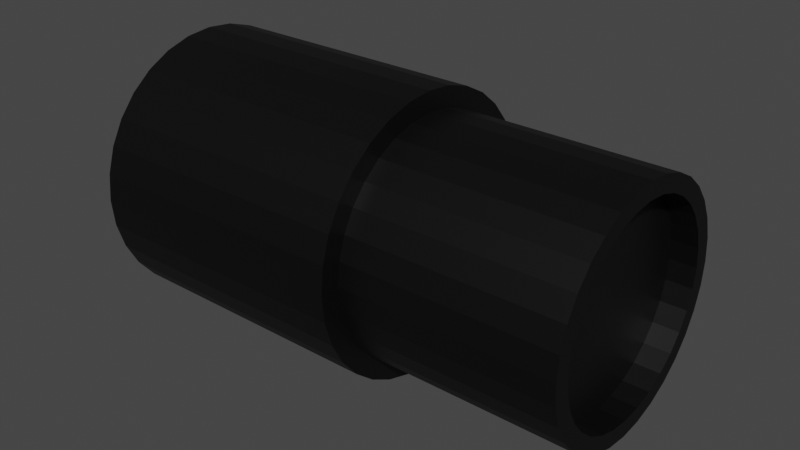 # Source: cannon.blend  (saved by Blender 3.3.6; exported with 4.5.12 LTS)
import bpy
from mathutils import Matrix  # noqa: F401  (used for matrix-valued properties, if any)

bpy.ops.wm.read_factory_settings(use_empty=True)
scene = bpy.context.scene
scene.name = 'Scene'

# ---- collections
col_collection = bpy.data.collections.new('Collection'); scene.collection.children.link(col_collection)

# ---- materials (node trees are filled in below, after node groups)
mat_black_canon_001 = bpy.data.materials.new('black canon.001')
mat_black_canon_001.use_transparent_shadow = False

# ---- material node trees
mat_black_canon_001.use_nodes = True; mat_black_canon_001.node_tree.nodes.clear()
_N = mat_black_canon_001.node_tree.nodes; _L = mat_black_canon_001.node_tree.links
n0 = _N.new('ShaderNodeBsdfPrincipled'); n0.name = 'Principled BSDF'; n0.location = (10, 300)
n0.distribution = 'GGX'
n0.subsurface_method = 'RANDOM_WALK_SKIN'
n0.inputs[0].default_value = (0.0, 0.0, 0.0, 1.0)
n0.inputs[3].default_value = 1.45
n0.inputs[27].default_value = (0.0, 0.0, 0.0, 1.0)
n0.inputs[28].default_value = 1.0
n1 = _N.new('ShaderNodeOutputMaterial'); n1.name = 'Material Output'; n1.location = (300, 300)
_L.new(n0.outputs[0], n1.inputs[0])
n1.is_active_output = True

# ---- world
world_world = bpy.data.worlds.new('World'); scene.world = world_world
world_world.use_nodes = True; world_world.node_tree.nodes.clear()
_N = world_world.node_tree.nodes; _L = world_world.node_tree.links
n0 = _N.new('ShaderNodeOutputWorld'); n0.name = 'World Output'; n0.location = (300, 300)
n1 = _N.new('ShaderNodeBackground'); n1.name = 'Background'; n1.location = (10, 300)
n1.inputs[0].default_value = (0.05088, 0.05088, 0.05088, 1.0)
_L.new(n1.outputs[0], n0.inputs[0])
n0.is_active_output = True
world_world.color = (0.05088, 0.05088, 0.05088)
world_world.use_sun_shadow = False
world_world.sun_shadow_jitter_overblur = 0.0

# ---- meshes
me_cylinder_001 = bpy.data.meshes.new('Cylinder.001')
me_cylinder_001.from_pydata([(0.0, 1.0, -1.0), (0.0, 0.8565, 1.0), (0.1951, 0.9808, -1.0), (0.1671, 0.8401, 1.0), (0.3827, 0.9239, -1.0), (0.3278, 0.7913, 1.0), (0.5556, 0.8315, -1.0), (0.4759, 0.7122, 1.0), (0.7071, 0.7071, -1.0), (0.6056, 0.6056, 1.0), (0.8315, 0.5556, -1.0), (0.7122, 0.4759, 1.0), (0.9239, 0.3827, -1.0), (0.7913, 0.3278, 1.0), (0.9808, 0.1951, -1.0), (0.8401, 0.1671, 1.0), (1.0, 0.0, -1.0), (0.8565, 0.0, 1.0), (0.9808, -0.1951, -1.0), (0.8401, -0.1671, 1.0), (0.9239, -0.3827, -1.0), (0.7913, -0.3278, 1.0), (0.8315, -0.5556, -1.0), (0.7122, -0.4759, 1.0), (0.7071, -0.7071, -1.0), (0.6056, -0.6056, 1.0), (0.5556, -0.8315, -1.0), (0.4759, -0.7122, 1.0), (0.3827, -0.9239, -1.0), (0.3278, -0.7913, 1.0), (0.1951, -0.9808, -1.0), (0.1671, -0.8401, 1.0), (0.0, -1.0, -1.0), (0.0, -0.8565, 1.0), (-0.1951, -0.9808, -1.0), (-0.1671, -0.8401, 1.0), (-0.3827, -0.9239, -1.0), (-0.3278, -0.7913, 1.0), (-0.5556, -0.8315, -1.0), (-0.4759, -0.7122, 1.0), (-0.7071, -0.7071, -1.0), (-0.6056, -0.6056, 1.0), (-0.8315, -0.5556, -1.0), (-0.7122, -0.4759, 1.0), (-0.9239, -0.3827, -1.0), (-0.7913, -0.3278, 1.0), (-0.9808, -0.1951, -1.0), (-0.8401, -0.1671, 1.0), (-1.0, 0.0, -1.0), (-0.8565, 0.0, 1.0), (-0.9808, 0.1951, -1.0), (-0.8401, 0.1671, 1.0), (-0.9239, 0.3827, -1.0), (-0.7913, 0.3278, 1.0), (-0.8315, 0.5556, -1.0), (-0.7122, 0.4759, 1.0), (-0.7071, 0.7071, -1.0), (-0.6056, 0.6056, 1.0), (-0.5556, 0.8315, -1.0), (-0.4759, 0.7122, 1.0), (-0.3827, 0.9239, -1.0), (-0.3278, 0.7913, 1.0), (-0.1951, 0.9808, -1.0), (-0.1671, 0.8401, 1.0), (0.1951, 0.9808, 1.0), (0.0, 1.0, 1.0), (0.3827, 0.9239, 1.0), (0.5556, 0.8315, 1.0), (0.7071, 0.7071, 1.0), (0.8315, 0.5556, 1.0), (0.9239, 0.3827, 1.0), (0.9808, 0.1951, 1.0), (1.0, 0.0, 1.0), (0.9808, -0.1951, 1.0), (0.9239, -0.3827, 1.0), (0.8315, -0.5556, 1.0), (0.7071, -0.7071, 1.0), (0.5556, -0.8315, 1.0), (0.3827, -0.9239, 1.0), (0.1951, -0.9808, 1.0), (0.0, -1.0, 1.0), (-0.1951, -0.9808, 1.0), (-0.3827, -0.9239, 1.0), (-0.5556, -0.8315, 1.0), (-0.7071, -0.7071, 1.0), (-0.8315, -0.5556, 1.0), (-0.9239, -0.3827, 1.0), (-0.9808, -0.1951, 1.0), (-1.0, 0.0, 1.0), (-0.9808, 0.1951, 1.0), (-0.9239, 0.3827, 1.0), (-0.8315, 0.5556, 1.0), (-0.7071, 0.7071, 1.0), (-0.5556, 0.8315, 1.0), (-0.3827, 0.9239, 1.0), (-0.1951, 0.9808, 1.0), (0.1435, 0.7215, 2.534), (-1.997e-08, 0.7357, 2.534), (0.2815, 0.6797, 2.534), (0.4087, 0.6117, 2.534), (0.5202, 0.5202, 2.534), (0.6117, 0.4087, 2.534), (0.6797, 0.2815, 2.534), (0.7215, 0.1435, 2.534), (0.7357, 0.0, 2.534), (0.7215, -0.1435, 2.534), (0.6797, -0.2815, 2.534), (0.6117, -0.4087, 2.534), (0.5202, -0.5202, 2.534), (0.4087, -0.6117, 2.534), (0.2815, -0.6797, 2.534), (0.1435, -0.7215, 2.534), (-1.997e-08, -0.7357, 2.534), (-0.1435, -0.7215, 2.534), (-0.2815, -0.6797, 2.534), (-0.4087, -0.6117, 2.534), (-0.5202, -0.5202, 2.534), (-0.6117, -0.4087, 2.534), (-0.6797, -0.2815, 2.534), (-0.7215, -0.1435, 2.534), (-0.7357, 0.0, 2.534), (-0.7215, 0.1435, 2.534), (-0.6797, 0.2815, 2.534), (-0.6117, 0.4087, 2.534), (-0.5202, 0.5202, 2.534), (-0.4087, 0.6117, 2.534), (-0.2815, 0.6797, 2.534), (-0.1435, 0.7215, 2.534), (0.1671, 0.8401, 2.534), (-1.997e-08, 0.8565, 2.534), (0.3278, 0.7913, 2.534), (0.4759, 0.7122, 2.534), (0.6056, 0.6056, 2.534), (0.7122, 0.4759, 2.534), (0.7913, 0.3278, 2.534), (0.8401, 0.1671, 2.534), (0.8565, 0.0, 2.534), (0.8401, -0.1671, 2.534), (0.7913, -0.3278, 2.534), (0.7122, -0.4759, 2.534), (0.6056, -0.6056, 2.534), (0.4759, -0.7122, 2.534), (0.3278, -0.7913, 2.534), (0.1671, -0.8401, 2.534), (-1.997e-08, -0.8565, 2.534), (-0.1671, -0.8401, 2.534), (-0.3278, -0.7913, 2.534), (-0.4759, -0.7122, 2.534), (-0.6056, -0.6056, 2.534), (-0.7122, -0.4759, 2.534), (-0.7913, -0.3278, 2.534), (-0.8401, -0.1671, 2.534), (-0.8565, 0.0, 2.534), (-0.8401, 0.1671, 2.534), (-0.7913, 0.3278, 2.534), (-0.7122, 0.4759, 2.534), (-0.6056, 0.6056, 2.534), (-0.4759, 0.7122, 2.534), (-0.3278, 0.7913, 2.534), (-0.1671, 0.8401, 2.534), (0.1435, 0.7215, 2.348), (-1.9e-09, 0.7357, 2.348), (0.2815, 0.6797, 2.348), (0.4087, 0.6117, 2.348), (0.5202, 0.5202, 2.348), (0.6117, 0.4087, 2.348), (0.6797, 0.2815, 2.348), (0.7215, 0.1435, 2.348), (0.7357, 0.0, 2.348), (0.7215, -0.1435, 2.348), (0.6797, -0.2815, 2.348), (0.6117, -0.4087, 2.348), (0.5202, -0.5202, 2.348), (0.4087, -0.6117, 2.348), (0.2815, -0.6797, 2.348), (0.1435, -0.7215, 2.348), (-1.9e-09, -0.7357, 2.348), (-0.1435, -0.7215, 2.348), (-0.2815, -0.6797, 2.348), (-0.4087, -0.6117, 2.348), (-0.5202, -0.5202, 2.348), (-0.6117, -0.4087, 2.348), (-0.6797, -0.2815, 2.348), (-0.7215, -0.1435, 2.348), (-0.7357, 0.0, 2.348), (-0.7215, 0.1435, 2.348), (-0.6797, 0.2815, 2.348), (-0.6117, 0.4087, 2.348), (-0.5202, 0.5202, 2.348), (-0.4087, 0.6117, 2.348), (-0.2815, 0.6797, 2.348), (-0.1435, 0.7215, 2.348)], [], [(0, 65, 64, 2), (2, 64, 66, 4), (4, 66, 67, 6), (6, 67, 68, 8), (8, 68, 69, 10), (10, 69, 70, 12), (12, 70, 71, 14), (14, 71, 72, 16), (16, 72, 73, 18), (18, 73, 74, 20), (20, 74, 75, 22), (22, 75, 76, 24), (24, 76, 77, 26), (26, 77, 78, 28), (28, 78, 79, 30), (30, 79, 80, 32), (32, 80, 81, 34), (34, 81, 82, 36), (36, 82, 83, 38), (38, 83, 84, 40), (40, 84, 85, 42), (42, 85, 86, 44), (44, 86, 87, 46), (46, 87, 88, 48), (48, 88, 89, 50), (50, 89, 90, 52), (52, 90, 91, 54), (54, 91, 92, 56), (56, 92, 93, 58), (58, 93, 94, 60), (33, 31, 143, 144), (60, 94, 95, 62), (62, 95, 65, 0), (0, 2, 4, 6, 8, 10, 12, 14, 16, 18, 20, 22, 24, 26, 28, 30, 32, 34, 36, 38, 40, 42, 44, 46, 48, 50, 52, 54, 56, 58, 60, 62), (1, 3, 64, 65), (3, 5, 66, 64), (5, 7, 67, 66), (7, 9, 68, 67), (9, 11, 69, 68), (11, 13, 70, 69), (13, 15, 71, 70), (15, 17, 72, 71), (17, 19, 73, 72), (19, 21, 74, 73), (21, 23, 75, 74), (23, 25, 76, 75), (25, 27, 77, 76), (27, 29, 78, 77), (29, 31, 79, 78), (31, 33, 80, 79), (33, 35, 81, 80), (35, 37, 82, 81), (37, 39, 83, 82), (39, 41, 84, 83), (41, 43, 85, 84), (43, 45, 86, 85), (45, 47, 87, 86), (47, 49, 88, 87), (49, 51, 89, 88), (51, 53, 90, 89), (53, 55, 91, 90), (55, 57, 92, 91), (57, 59, 93, 92), (59, 61, 94, 93), (61, 63, 95, 94), (63, 1, 65, 95), (112, 111, 175, 176), (7, 5, 130, 131), (61, 59, 157, 158), (35, 33, 144, 145), (9, 7, 131, 132), (63, 61, 158, 159), (37, 35, 145, 146), (11, 9, 132, 133), (1, 63, 159, 129), (39, 37, 146, 147), (13, 11, 133, 134), (41, 39, 147, 148), (15, 13, 134, 135), (43, 41, 148, 149), (17, 15, 135, 136), (45, 43, 149, 150), (19, 17, 136, 137), (47, 45, 150, 151), (21, 19, 137, 138), (49, 47, 151, 152), (23, 21, 138, 139), (51, 49, 152, 153), (25, 23, 139, 140), (53, 51, 153, 154), (27, 25, 140, 141), (55, 53, 154, 155), (29, 27, 141, 142), (3, 1, 129, 128), (57, 55, 155, 156), (31, 29, 142, 143), (5, 3, 128, 130), (59, 57, 156, 157), (97, 96, 128, 129), (96, 98, 130, 128), (98, 99, 131, 130), (99, 100, 132, 131), (100, 101, 133, 132), (101, 102, 134, 133), (102, 103, 135, 134), (103, 104, 136, 135), (104, 105, 137, 136), (105, 106, 138, 137), (106, 107, 139, 138), (107, 108, 140, 139), (108, 109, 141, 140), (109, 110, 142, 141), (110, 111, 143, 142), (111, 112, 144, 143), (112, 113, 145, 144), (113, 114, 146, 145), (114, 115, 147, 146), (115, 116, 148, 147), (116, 117, 149, 148), (117, 118, 150, 149), (118, 119, 151, 150), (119, 120, 152, 151), (120, 121, 153, 152), (121, 122, 154, 153), (122, 123, 155, 154), (123, 124, 156, 155), (124, 125, 157, 156), (125, 126, 158, 157), (126, 127, 159, 158), (127, 97, 129, 159), (160, 161, 191, 190, 189, 188, 187, 186, 185, 184, 183, 182, 181, 180, 179, 178, 177, 176, 175, 174, 173, 172, 171, 170, 169, 168, 167, 166, 165, 164, 163, 162), (99, 98, 162, 163), (126, 125, 189, 190), (113, 112, 176, 177), (100, 99, 163, 164), (127, 126, 190, 191), (114, 113, 177, 178), (101, 100, 164, 165), (97, 127, 191, 161), (115, 114, 178, 179), (102, 101, 165, 166), (116, 115, 179, 180), (103, 102, 166, 167), (117, 116, 180, 181), (104, 103, 167, 168), (118, 117, 181, 182), (105, 104, 168, 169), (119, 118, 182, 183), (106, 105, 169, 170), (120, 119, 183, 184), (107, 106, 170, 171), (121, 120, 184, 185), (108, 107, 171, 172), (122, 121, 185, 186), (109, 108, 172, 173), (123, 122, 186, 187), (110, 109, 173, 174), (96, 97, 161, 160), (124, 123, 187, 188), (111, 110, 174, 175), (98, 96, 160, 162), (125, 124, 188, 189)])
_uv = me_cylinder_001.uv_layers.new(name='UVMap')
_uv.uv.foreach_set('vector', [1.0, 0.5, 1.0, 1.0, 0.9688, 1.0, 0.9688, 0.5, 0.9688, 0.5, 0.9688, 1.0, 0.9375, 1.0, 0.9375, 0.5, 0.9375, 0.5, 0.9375, 1.0, 0.9062, 1.0, 0.9062, 0.5, 0.9062, 0.5, 0.9062, 1.0, 0.875, 1.0, 0.875, 0.5, 0.875, 0.5, 0.875, 1.0, 0.8438, 1.0, 0.8438, 0.5, 0.8438, 0.5, 0.8438, 1.0, 0.8125, 1.0, 0.8125, 0.5, 0.8125, 0.5, 0.8125, 1.0, 0.7812, 1.0, 0.7812, 0.5, 0.7812, 0.5, 0.7812, 1.0, 0.75, 1.0, 0.75, 0.5, 0.75, 0.5, 0.75, 1.0, 0.7188, 1.0, 0.7188, 0.5, 0.7188, 0.5, 0.7188, 1.0, 0.6875, 1.0, 0.6875, 0.5, 0.6875, 0.5, 0.6875, 1.0, 0.6562, 1.0, 0.6562, 0.5, 0.6562, 0.5, 0.6562, 1.0, 0.625, 1.0, 0.625, 0.5, 0.625, 0.5, 0.625, 1.0, 0.5938, 1.0, 0.5938, 0.5, 0.5938, 0.5, 0.5938, 1.0, 0.5625, 1.0, 0.5625, 0.5, 0.5625, 0.5, 0.5625, 1.0, 0.5312, 1.0, 0.5312, 0.5, 0.5312, 0.5, 0.5312, 1.0, 0.5, 1.0, 0.5, 0.5, 0.5, 0.5, 0.5, 1.0, 0.4688, 1.0, 0.4688, 0.5, 0.4688, 0.5, 0.4688, 1.0, 0.4375, 1.0, 0.4375, 0.5, 0.4375, 0.5, 0.4375, 1.0, 0.4062, 1.0, 0.4062, 0.5, 0.4062, 0.5, 0.4062, 1.0, 0.375, 1.0, 0.375, 0.5, 0.375, 0.5, 0.375, 1.0, 0.3438, 1.0, 0.3438, 0.5, 0.3438, 0.5, 0.3438, 1.0, 0.3125, 1.0, 0.3125, 0.5, 0.3125, 0.5, 0.3125, 1.0, 0.2812, 1.0, 0.2812, 0.5, 0.2812, 0.5, 0.2812, 1.0, 0.25, 1.0, 0.25, 0.5, 0.25, 0.5, 0.25, 1.0, 0.2188, 1.0, 0.2188, 0.5, 0.2188, 0.5, 0.2188, 1.0, 0.1875, 1.0, 0.1875, 0.5, 0.1875, 0.5, 0.1875, 1.0, 0.1562, 1.0, 0.1562, 0.5, 0.1562, 0.5, 0.1562, 1.0, 0.125, 1.0, 0.125, 0.5, 0.125, 0.5, 0.125, 1.0, 0.09375, 1.0, 0.09375, 0.5, 0.09375, 0.5, 0.09375, 1.0, 0.0625, 1.0, 0.0625, 0.5, 0.25, 0.04444, 0.2901, 0.04839, 0.2901, 0.04839, 0.25, 0.04444, 0.0625, 0.5, 0.0625, 1.0, 0.03125, 1.0, 0.03125, 0.5, 0.03125, 0.5, 0.03125, 1.0, 0.0, 1.0, 0.0, 0.5, 0.75, 0.49, 0.7968, 0.4854, 0.8418, 0.4717, 0.8833, 0.4496, 0.9197, 0.4197, 0.9496, 0.3833, 0.9717, 0.3418, 0.9854, 0.2968, 0.99, 0.25, 0.9854, 0.2032, 0.9717, 0.1582, 0.9496, 0.1167, 0.9197, 0.08029, 0.8833, 0.05045, 0.8418, 0.02827, 0.7968, 0.01461, 0.75, 0.01, 0.7032, 0.01461, 0.6582, 0.02827, 0.6167, 0.05045, 0.5803, 0.08029, 0.5504, 0.1167, 0.5283, 0.1582, 0.5146, 0.2032, 0.51, 0.25, 0.5146, 0.2968, 0.5283, 0.3418, 0.5504, 0.3833, 0.5803, 0.4197, 0.6167, 0.4496, 0.6582, 0.4717, 0.7032, 0.4854, 0.25, 0.4556, 0.2901, 0.4516, 0.2968, 0.4854, 0.25, 0.49, 0.2901, 0.4516, 0.3287, 0.4399, 0.3418, 0.4717, 0.2968, 0.4854, 0.3287, 0.4399, 0.3642, 0.4209, 0.3833, 0.4496, 0.3418, 0.4717, 0.3642, 0.4209, 0.3954, 0.3954, 0.4197, 0.4197, 0.3833, 0.4496, 0.3954, 0.3954, 0.4209, 0.3642, 0.4496, 0.3833, 0.4197, 0.4197, 0.4209, 0.3642, 0.4399, 0.3287, 0.4717, 0.3418, 0.4496, 0.3833, 0.4399, 0.3287, 0.4516, 0.2901, 0.4854, 0.2968, 0.4717, 0.3418, 0.4516, 0.2901, 0.4556, 0.25, 0.49, 0.25, 0.4854, 0.2968, 0.4556, 0.25, 0.4516, 0.2099, 0.4854, 0.2032, 0.49, 0.25, 0.4516, 0.2099, 0.4399, 0.1713, 0.4717, 0.1582, 0.4854, 0.2032, 0.4399, 0.1713, 0.4209, 0.1358, 0.4496, 0.1167, 0.4717, 0.1582, 0.4209, 0.1358, 0.3954, 0.1046, 0.4197, 0.08029, 0.4496, 0.1167, 0.3954, 0.1046, 0.3642, 0.07908, 0.3833, 0.05045, 0.4197, 0.08029, 0.3642, 0.07908, 0.3287, 0.06008, 0.3418, 0.02827, 0.3833, 0.05045, 0.3287, 0.06008, 0.2901, 0.04839, 0.2968, 0.01461, 0.3418, 0.02827, 0.2901, 0.04839, 0.25, 0.04444, 0.25, 0.01, 0.2968, 0.01461, 0.25, 0.04444, 0.2099, 0.04839, 0.2032, 0.01461, 0.25, 0.01, 0.2099, 0.04839, 0.1713, 0.06008, 0.1582, 0.02827, 0.2032, 0.01461, 0.1713, 0.06008, 0.1358, 0.07908, 0.1167, 0.05045, 0.1582, 0.02827, 0.1358, 0.07908, 0.1046, 0.1046, 0.08029, 0.08029, 0.1167, 0.05045, 0.1046, 0.1046, 0.07908, 0.1358, 0.05045, 0.1167, 0.08029, 0.08029, 0.07908, 0.1358, 0.06008, 0.1713, 0.02827, 0.1582, 0.05045, 0.1167, 0.06008, 0.1713, 0.04839, 0.2099, 0.01461, 0.2032, 0.02827, 0.1582, 0.04839, 0.2099, 0.04444, 0.25, 0.01, 0.25, 0.01461, 0.2032, 0.04444, 0.25, 0.04839, 0.2901, 0.01461, 0.2968, 0.01, 0.25, 0.04839, 0.2901, 0.06008, 0.3287, 0.02827, 0.3418, 0.01461, 0.2968, 0.06008, 0.3287, 0.07908, 0.3642, 0.05045, 0.3833, 0.02827, 0.3418, 0.07908, 0.3642, 0.1046, 0.3954, 0.08029, 0.4197, 0.05045, 0.3833, 0.1046, 0.3954, 0.1358, 0.4209, 0.1167, 0.4496, 0.08029, 0.4197, 0.1358, 0.4209, 0.1713, 0.4399, 0.1582, 0.4717, 0.1167, 0.4496, 0.1713, 0.4399, 0.2099, 0.4516, 0.2032, 0.4854, 0.1582, 0.4717, 0.2099, 0.4516, 0.25, 0.4556, 0.25, 0.49, 0.2032, 0.4854, 0.25, 0.07344, 0.2844, 0.07683, 0.2844, 0.07683, 0.25, 0.07344, 0.3642, 0.4209, 0.3287, 0.4399, 0.3287, 0.4399, 0.3642, 0.4209, 0.1713, 0.4399, 0.1358, 0.4209, 0.1358, 0.4209, 0.1713, 0.4399, 0.2099, 0.04839, 0.25, 0.04444, 0.25, 0.04444, 0.2099, 0.04839, 0.3954, 0.3954, 0.3642, 0.4209, 0.3642, 0.4209, 0.3954, 0.3954, 0.2099, 0.4516, 0.1713, 0.4399, 0.1713, 0.4399, 0.2099, 0.4516, 0.1713, 0.06008, 0.2099, 0.04839, 0.2099, 0.04839, 0.1713, 0.06008, 0.4209, 0.3642, 0.3954, 0.3954, 0.3954, 0.3954, 0.4209, 0.3642, 0.25, 0.4556, 0.2099, 0.4516, 0.2099, 0.4516, 0.25, 0.4556, 0.1358, 0.07908, 0.1713, 0.06008, 0.1713, 0.06008, 0.1358, 0.07908, 0.4399, 0.3287, 0.4209, 0.3642, 0.4209, 0.3642, 0.4399, 0.3287, 0.1046, 0.1046, 0.1358, 0.07908, 0.1358, 0.07908, 0.1046, 0.1046, 0.4516, 0.2901, 0.4399, 0.3287, 0.4399, 0.3287, 0.4516, 0.2901, 0.07908, 0.1358, 0.1046, 0.1046, 0.1046, 0.1046, 0.07908, 0.1358, 0.4556, 0.25, 0.4516, 0.2901, 0.4516, 0.2901, 0.4556, 0.25, 0.06008, 0.1713, 0.07908, 0.1358, 0.07908, 0.1358, 0.06008, 0.1713, 0.4516, 0.2099, 0.4556, 0.25, 0.4556, 0.25, 0.4516, 0.2099, 0.04839, 0.2099, 0.06008, 0.1713, 0.06008, 0.1713, 0.04839, 0.2099, 0.4399, 0.1713, 0.4516, 0.2099, 0.4516, 0.2099, 0.4399, 0.1713, 0.04444, 0.25, 0.04839, 0.2099, 0.04839, 0.2099, 0.04444, 0.25, 0.4209, 0.1358, 0.4399, 0.1713, 0.4399, 0.1713, 0.4209, 0.1358, 0.04839, 0.2901, 0.04444, 0.25, 0.04444, 0.25, 0.04839, 0.2901, 0.3954, 0.1046, 0.4209, 0.1358, 0.4209, 0.1358, 0.3954, 0.1046, 0.06008, 0.3287, 0.04839, 0.2901, 0.04839, 0.2901, 0.06008, 0.3287, 0.3642, 0.07908, 0.3954, 0.1046, 0.3954, 0.1046, 0.3642, 0.07908, 0.07908, 0.3642, 0.06008, 0.3287, 0.06008, 0.3287, 0.07908, 0.3642, 0.3287, 0.06008, 0.3642, 0.07908, 0.3642, 0.07908, 0.3287, 0.06008, 0.2901, 0.4516, 0.25, 0.4556, 0.25, 0.4556, 0.2901, 0.4516, 0.1046, 0.3954, 0.07908, 0.3642, 0.07908, 0.3642, 0.1046, 0.3954, 0.2901, 0.04839, 0.3287, 0.06008, 0.3287, 0.06008, 0.2901, 0.04839, 0.3287, 0.4399, 0.2901, 0.4516, 0.2901, 0.4516, 0.3287, 0.4399, 0.1358, 0.4209, 0.1046, 0.3954, 0.1046, 0.3954, 0.1358, 0.4209, 0.25, 0.4266, 0.2844, 0.4232, 0.2901, 0.4516, 0.25, 0.4556, 0.2844, 0.4232, 0.3176, 0.4131, 0.3287, 0.4399, 0.2901, 0.4516, 0.3176, 0.4131, 0.3481, 0.3968, 0.3642, 0.4209, 0.3287, 0.4399, 0.3481, 0.3968, 0.3748, 0.3748, 0.3954, 0.3954, 0.3642, 0.4209, 0.3748, 0.3748, 0.3968, 0.3481, 0.4209, 0.3642, 0.3954, 0.3954, 0.3968, 0.3481, 0.4131, 0.3176, 0.4399, 0.3287, 0.4209, 0.3642, 0.4131, 0.3176, 0.4232, 0.2844, 0.4516, 0.2901, 0.4399, 0.3287, 0.4232, 0.2844, 0.4266, 0.25, 0.4556, 0.25, 0.4516, 0.2901, 0.4266, 0.25, 0.4232, 0.2156, 0.4516, 0.2099, 0.4556, 0.25, 0.4232, 0.2156, 0.4131, 0.1824, 0.4399, 0.1713, 0.4516, 0.2099, 0.4131, 0.1824, 0.3968, 0.1519, 0.4209, 0.1358, 0.4399, 0.1713, 0.3968, 0.1519, 0.3748, 0.1252, 0.3954, 0.1046, 0.4209, 0.1358, 0.3748, 0.1252, 0.3481, 0.1032, 0.3642, 0.07908, 0.3954, 0.1046, 0.3481, 0.1032, 0.3176, 0.08688, 0.3287, 0.06008, 0.3642, 0.07908, 0.3176, 0.08688, 0.2844, 0.07683, 0.2901, 0.04839, 0.3287, 0.06008, 0.2844, 0.07683, 0.25, 0.07344, 0.25, 0.04444, 0.2901, 0.04839, 0.25, 0.07344, 0.2156, 0.07683, 0.2099, 0.04839, 0.25, 0.04444, 0.2156, 0.07683, 0.1824, 0.08688, 0.1713, 0.06008, 0.2099, 0.04839, 0.1824, 0.08688, 0.1519, 0.1032, 0.1358, 0.07908, 0.1713, 0.06008, 0.1519, 0.1032, 0.1252, 0.1252, 0.1046, 0.1046, 0.1358, 0.07908, 0.1252, 0.1252, 0.1032, 0.1519, 0.07908, 0.1358, 0.1046, 0.1046, 0.1032, 0.1519, 0.08688, 0.1824, 0.06008, 0.1713, 0.07908, 0.1358, 0.08688, 0.1824, 0.07683, 0.2156, 0.04839, 0.2099, 0.06008, 0.1713, 0.07683, 0.2156, 0.07344, 0.25, 0.04444, 0.25, 0.04839, 0.2099, 0.07344, 0.25, 0.07683, 0.2844, 0.04839, 0.2901, 0.04444, 0.25, 0.07683, 0.2844, 0.08688, 0.3176, 0.06008, 0.3287, 0.04839, 0.2901, 0.08688, 0.3176, 0.1032, 0.3481, 0.07908, 0.3642, 0.06008, 0.3287, 0.1032, 0.3481, 0.1252, 0.3748, 0.1046, 0.3954, 0.07908, 0.3642, 0.1252, 0.3748, 0.1519, 0.3968, 0.1358, 0.4209, 0.1046, 0.3954, 0.1519, 0.3968, 0.1824, 0.4131, 0.1713, 0.4399, 0.1358, 0.4209, 0.1824, 0.4131, 0.2156, 0.4232, 0.2099, 0.4516, 0.1713, 0.4399, 0.2156, 0.4232, 0.25, 0.4266, 0.25, 0.4556, 0.2099, 0.4516, 0.2844, 0.4232, 0.25, 0.4266, 0.2156, 0.4232, 0.1824, 0.4131, 0.1519, 0.3968, 0.1252, 0.3748, 0.1032, 0.3481, 0.08688, 0.3176, 0.07683, 0.2844, 0.07344, 0.25, 0.07683, 0.2156, 0.08688, 0.1824, 0.1032, 0.1519, 0.1252, 0.1252, 0.1519, 0.1032, 0.1824, 0.08688, 0.2156, 0.07683, 0.25, 0.07344, 0.2844, 0.07683, 0.3176, 0.08688, 0.3481, 0.1032, 0.3748, 0.1252, 0.3968, 0.1519, 0.4131, 0.1824, 0.4232, 0.2156, 0.4266, 0.25, 0.4232, 0.2844, 0.4131, 0.3176, 0.3968, 0.3481, 0.3748, 0.3748, 0.3481, 0.3968, 0.3176, 0.4131, 0.3481, 0.3968, 0.3176, 0.4131, 0.3176, 0.4131, 0.3481, 0.3968, 0.1824, 0.4131, 0.1519, 0.3968, 0.1519, 0.3968, 0.1824, 0.4131, 0.2156, 0.07683, 0.25, 0.07344, 0.25, 0.07344, 0.2156, 0.07683, 0.3748, 0.3748, 0.3481, 0.3968, 0.3481, 0.3968, 0.3748, 0.3748, 0.2156, 0.4232, 0.1824, 0.4131, 0.1824, 0.4131, 0.2156, 0.4232, 0.1824, 0.08688, 0.2156, 0.07683, 0.2156, 0.07683, 0.1824, 0.08688, 0.3968, 0.3481, 0.3748, 0.3748, 0.3748, 0.3748, 0.3968, 0.3481, 0.25, 0.4266, 0.2156, 0.4232, 0.2156, 0.4232, 0.25, 0.4266, 0.1519, 0.1032, 0.1824, 0.08688, 0.1824, 0.08688, 0.1519, 0.1032, 0.4131, 0.3176, 0.3968, 0.3481, 0.3968, 0.3481, 0.4131, 0.3176, 0.1252, 0.1252, 0.1519, 0.1032, 0.1519, 0.1032, 0.1252, 0.1252, 0.4232, 0.2844, 0.4131, 0.3176, 0.4131, 0.3176, 0.4232, 0.2844, 0.1032, 0.1519, 0.1252, 0.1252, 0.1252, 0.1252, 0.1032, 0.1519, 0.4266, 0.25, 0.4232, 0.2844, 0.4232, 0.2844, 0.4266, 0.25, 0.08688, 0.1824, 0.1032, 0.1519, 0.1032, 0.1519, 0.08688, 0.1824, 0.4232, 0.2156, 0.4266, 0.25, 0.4266, 0.25, 0.4232, 0.2156, 0.07683, 0.2156, 0.08688, 0.1824, 0.08688, 0.1824, 0.07683, 0.2156, 0.4131, 0.1824, 0.4232, 0.2156, 0.4232, 0.2156, 0.4131, 0.1824, 0.07344, 0.25, 0.07683, 0.2156, 0.07683, 0.2156, 0.07344, 0.25, 0.3968, 0.1519, 0.4131, 0.1824, 0.4131, 0.1824, 0.3968, 0.1519, 0.07683, 0.2844, 0.07344, 0.25, 0.07344, 0.25, 0.07683, 0.2844, 0.3748, 0.1252, 0.3968, 0.1519, 0.3968, 0.1519, 0.3748, 0.1252, 0.08688, 0.3176, 0.07683, 0.2844, 0.07683, 0.2844, 0.08688, 0.3176, 0.3481, 0.1032, 0.3748, 0.1252, 0.3748, 0.1252, 0.3481, 0.1032, 0.1032, 0.3481, 0.08688, 0.3176, 0.08688, 0.3176, 0.1032, 0.3481, 0.3176, 0.08688, 0.3481, 0.1032, 0.3481, 0.1032, 0.3176, 0.08688, 0.2844, 0.4232, 0.25, 0.4266, 0.25, 0.4266, 0.2844, 0.4232, 0.1252, 0.3748, 0.1032, 0.3481, 0.1032, 0.3481, 0.1252, 0.3748, 0.2844, 0.07683, 0.3176, 0.08688, 0.3176, 0.08688, 0.2844, 0.07683, 0.3176, 0.4131, 0.2844, 0.4232, 0.2844, 0.4232, 0.3176, 0.4131, 0.1519, 0.3968, 0.1252, 0.3748, 0.1252, 0.3748, 0.1519, 0.3968])
me_cylinder_001.materials.append(mat_black_canon_001)
me_cylinder_001.update()

# ---- objects
ob_cylinder = bpy.data.objects.new('Cylinder', me_cylinder_001)

# ---- transforms, parenting, visibility, modifiers, constraints
ob_cylinder.location = (0.0, 0.0, 0.0)
ob_cylinder.rotation_euler = (-0.0, 32.99, 0.0)
ob_cylinder.scale = (1.747, 1.747, 1.747)

# ---- collection membership
col_collection.objects.link(ob_cylinder)

# ---- scene / render settings (as saved in the file)
scene.frame_start = 1; scene.frame_end = 250; scene.frame_set(1)
scene.render.engine = 'BLENDER_EEVEE_NEXT'
scene.cycles.sampling_pattern = 'TABULATED_SOBOL'
scene.cycles.use_light_tree = False
scene.view_settings.view_transform = 'Filmic'
bpy.context.view_layer.update()

# ---- added for rendering (the .blend has no active camera and no usable light): camera, sun
cam_auto = bpy.data.cameras.new('AutoCamera')
cam_auto.lens = 50.0
cam_auto.sensor_width = 36.0
cam_auto.clip_end = 1000.0
ob_auto_camera = bpy.data.objects.new('AutoCamera', cam_auto)
scene.collection.objects.link(ob_auto_camera)
ob_auto_camera.location = (8.65671, -8.77976, 5.85318)
ob_auto_camera.rotation_euler = (1.09748, -7.21219e-08, 0.694738)
scene.camera = ob_auto_camera
light_auto_sun = bpy.data.lights.new('AutoSun', 'SUN')
light_auto_sun.energy = 3.0
light_auto_sun.angle = 0.0523599
ob_auto_sun = bpy.data.objects.new('AutoSun', light_auto_sun)
scene.collection.objects.link(ob_auto_sun)
ob_auto_sun.rotation_euler = (0.872665, 0.174533, 0.523599)
bpy.context.view_layer.update()
